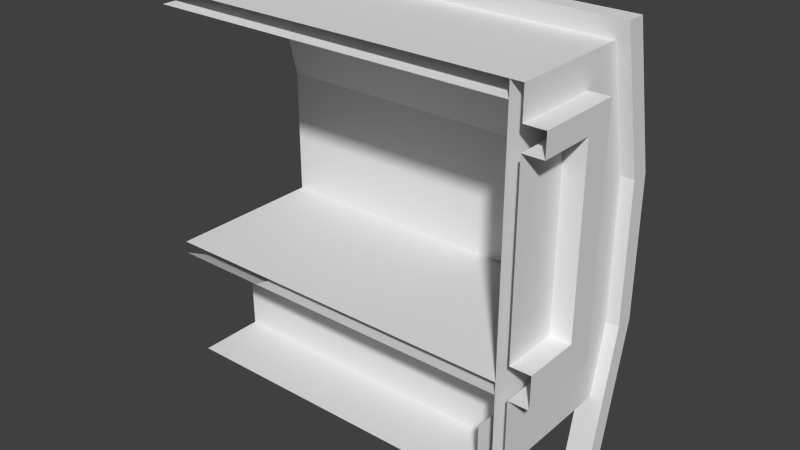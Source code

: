 # Source: modern_wagong.blend  (saved by Blender 2.74.0; exported with 4.5.12 LTS)
import bpy
from mathutils import Matrix  # noqa: F401  (used for matrix-valued properties, if any)

bpy.ops.wm.read_factory_settings(use_empty=True)
scene = bpy.context.scene
scene.name = 'Scene'

# ---- collections
col_collection_1 = bpy.data.collections.new('Collection 1'); scene.collection.children.link(col_collection_1)

# ---- materials (node trees are filled in below, after node groups)
mat_material_003 = bpy.data.materials.new('Material.003')
mat_material_003.alpha_threshold = 0.0
mat_material_003.use_transparent_shadow = False
mat_material_003.roughness = 0.5
mat_material_003.line_color = (0.0, 0.0, 0.0, 1.0)
mat_material_002 = bpy.data.materials.new('Material.002')
mat_material_002.alpha_threshold = 0.0
mat_material_002.use_transparent_shadow = False
mat_material_002.roughness = 0.5
mat_material_002.line_color = (0.0, 0.0, 0.0, 1.0)

# ---- material node trees

# ---- world
world_world = bpy.data.worlds.new('World'); scene.world = world_world
world_world.color = (0.05088, 0.05088, 0.05088)
world_world.use_sun_shadow = False
world_world.sun_shadow_jitter_overblur = 0.0
world_world.cycles.sampling_method = 'MANUAL'
world_world.cycles.sample_map_resolution = 256

# ---- meshes
me_cube_003 = bpy.data.meshes.new('Cube.003')
me_cube_003.from_pydata([(4.575, 1.28, -0.9174), (4.575, 1.498, -0.9174), (4.575, 1.28, 4.083), (4.575, 1.498, 4.083), (4.575, 1.672, 0.7493), (4.575, 1.672, 2.416), (4.575, 1.889, 0.7493), (4.575, 1.889, 2.416), (4.424, 1.28, -0.9174), (4.424, 1.498, -0.9174), (4.424, 1.28, 4.083), (4.424, 1.498, 4.083), (4.424, 1.672, 2.416), (4.424, 1.672, 0.7493), (4.424, 1.889, 0.7493), (4.424, 1.889, 2.416), (4.281, 1.28, -0.9174), (4.281, 1.498, -0.9174), (4.281, 1.28, 4.083), (4.281, 1.498, 4.083), (4.281, -0.1105, 2.416), (4.281, -0.1105, 0.7493), (4.281, 1.889, 0.7493), (4.281, 1.889, 2.416), (4.424, 0.5623, 1.133), (4.281, 1.795, 2.416), (4.281, 1.672, 0.7493), (4.424, 0.5623, 3.508), (4.424, -0.1105, 2.416), (4.424, -0.1105, 0.7493), (4.575, 1.332, 3.863), (4.575, 1.549, 3.863), (4.424, 1.549, 3.863), (4.424, 1.332, 3.863), (4.281, 1.549, 3.863), (4.281, 1.332, 3.863), (4.424, 0.5623, 0.7493), (4.424, 0.5623, 2.416), (4.281, -0.1105, 3.863), (4.424, -0.1105, 3.863), (4.424, 1.633, 3.508), (4.281, 1.633, 3.508), (4.575, 1.415, 3.508), (4.575, 1.633, 3.508), (4.424, 1.415, 3.508), (4.281, -0.1105, 3.683), (4.281, 1.538, 3.683), (4.424, -0.1105, 3.508), (1.065, 1.552, 0.02279), (1.065, 1.77, 0.02279), (1.065, 1.28, 4.083), (1.065, 1.498, 4.083), (1.065, 1.795, 2.416), (1.065, -0.1105, 0.7493), (1.065, 1.889, 0.7493), (1.065, 1.889, 2.416), (1.065, 1.332, 3.863), (1.065, 1.549, 3.863), (1.065, -0.1105, 3.863), (1.065, 1.633, 3.508), (1.065, -0.1105, 3.683), (1.065, 1.538, 3.683), (1.065, 1.28, -0.9174), (1.065, 1.498, -0.9174), (4.281, 1.552, 0.02279), (4.281, 1.77, 0.02279), (4.575, 1.672, 1.133), (4.575, 1.889, 1.133), (4.424, 1.672, 1.133), (4.424, 1.889, 1.133), (4.281, -0.1105, 0.8914), (4.281, 1.889, 1.133), (4.281, 1.795, 0.8914), (4.424, -0.1105, 1.133), (1.065, 1.889, 1.133), (1.065, -0.1105, 0.8914), (1.065, 1.795, 0.8914), (4.575, 1.476, -0.08402), (4.575, 1.694, -0.08402), (4.424, 1.476, -0.08402), (4.424, 1.694, -0.08402), (4.281, -0.1105, -0.08402), (4.281, 1.694, -0.08402), (4.281, 1.476, -0.08402), (4.424, -0.1105, -0.08402), (1.065, 1.829, 0.3861), (1.065, 1.612, 0.3861), (1.065, 1.476, -0.08402), (1.065, 1.694, -0.08402), (4.281, 1.612, 0.3861), (4.281, 1.829, 0.3861), (-0.07629, 1.28, -0.9174), (-0.07629, 1.498, -0.9174), (-0.07629, 1.694, -0.08402), (-0.07629, 1.476, -0.08402), (-0.07629, 1.28, 4.083), (-0.07629, 1.498, 4.083), (-0.07629, 1.795, 2.416), (-0.07629, -0.1105, 0.7493), (-0.07629, 1.889, 0.7493), (-0.07629, 1.889, 2.416), (-0.07629, 1.332, 3.863), (-0.07629, 1.549, 3.863), (-0.07629, -0.1105, 3.863), (-0.07629, 1.633, 3.508), (-0.07629, -0.1105, 3.683), (-0.07629, 1.538, 3.683), (-0.07629, 1.889, 1.133), (-0.07629, -0.1105, 0.8914), (-0.07629, 1.795, 0.8914), (4.281, 0.6915, 0.7493), (4.424, 0.9065, 2.416), (4.424, 0.9065, 0.7493), (4.424, 0.9065, 3.508), (4.424, 0.9065, 1.133), (4.424, 0.9065, -0.08402), (4.281, 0.6034, -0.08402), (4.424, 0.5623, -0.08402), (4.281, 0.5958, 0.7493), (4.281, 0.5517, -0.08402), (4.424, 0.5623, 3.246), (1.065, 1.6, 3.246), (4.424, 1.694, 3.246), (4.281, 1.694, 3.246), (4.575, 1.477, 3.246), (4.575, 1.694, 3.246), (4.424, 1.477, 3.246), (4.281, -0.1105, 3.246), (4.281, 1.6, 3.246), (4.424, -0.1105, 3.246), (1.065, 1.694, 3.246), (-0.07629, 1.694, 3.246), (-0.07629, 1.6, 3.246), (4.424, 0.9065, 3.246), (4.665, 0.5623, 0.7493), (4.665, 0.5623, 1.133), (4.665, 0.5623, 3.246), (4.665, 0.5623, 3.508), (4.665, -0.1105, 0.7493), (4.665, 0.5623, 2.416), (4.665, -0.1105, 3.508), (4.665, -0.1105, 1.133), (4.665, 0.9065, 1.133), (4.665, 0.9065, 3.508), (4.665, -0.1105, 3.246), (4.665, 0.9065, 0.7493), (4.665, 0.9065, 2.416), (4.665, 0.9065, 3.246), (4.028, 0.7899, -0.5904), (4.027, 0.7899, 0.1937), (2.579, 0.9167, -0.5257), (2.579, 1.033, -0.5257), (2.568, 0.9167, -0.6383), (2.568, 1.033, -0.6383), (2.536, 0.9167, -0.7465), (2.535, 1.033, -0.7465), (2.482, 0.9166, -0.8464), (2.482, 1.033, -0.8464), (2.411, 0.9165, -0.9339), (2.41, 1.033, -0.9339), (2.323, 0.9163, -1.006), (2.323, 1.033, -1.006), (2.224, 0.9162, -1.059), (2.223, 1.033, -1.059), (2.115, 0.916, -1.092), (2.115, 1.033, -1.092), (2.003, 0.9159, -1.103), (2.003, 1.032, -1.103), (1.89, 0.9157, -1.092), (1.89, 1.032, -1.092), (1.782, 0.9155, -1.06), (1.782, 1.032, -1.06), (1.682, 0.9154, -1.006), (1.682, 1.032, -1.006), (1.595, 0.9153, -0.9348), (1.595, 1.032, -0.9348), (1.523, 0.9151, -0.8475), (1.523, 1.032, -0.8475), (1.469, 0.9151, -0.7478), (1.469, 1.032, -0.7478), (1.436, 0.915, -0.6396), (1.436, 1.032, -0.6396), (1.425, 0.915, -0.527), (1.425, 1.032, -0.527), (1.436, 0.915, -0.4145), (1.436, 1.032, -0.4145), (1.469, 0.9151, -0.3062), (1.469, 1.032, -0.3062), (1.522, 0.9151, -0.2064), (1.522, 1.032, -0.2064), (1.594, 0.9153, -0.1189), (1.594, 1.032, -0.1189), (1.681, 0.9154, -0.04699), (1.681, 1.032, -0.04699), (1.781, 0.9155, 0.006447), (1.781, 1.032, 0.006447), (1.889, 0.9157, 0.03941), (1.889, 1.032, 0.03941), (2.002, 0.9159, 0.05063), (2.001, 1.032, 0.05063), (2.114, 0.916, 0.03968), (2.114, 1.033, 0.03967), (2.222, 0.9162, 0.006969), (2.222, 1.033, 0.006968), (2.322, 0.9163, -0.04623), (2.322, 1.033, -0.04623), (2.41, 0.9165, -0.1179), (2.41, 1.033, -0.1179), (2.482, 0.9166, -0.2052), (2.481, 1.033, -0.2052), (2.535, 0.9167, -0.3049), (2.535, 1.033, -0.3049), (2.568, 0.9167, -0.4131), (2.568, 1.033, -0.4131), (3.936, 0.9187, -0.5241), (3.936, 1.035, -0.5241), (3.925, 0.9187, -0.6367), (3.925, 1.035, -0.6367), (3.893, 0.9187, -0.7449), (3.892, 1.035, -0.7449), (3.839, 0.9186, -0.8448), (3.839, 1.035, -0.8448), (3.768, 0.9185, -0.9323), (3.767, 1.035, -0.9323), (3.68, 0.9184, -1.004), (3.68, 1.035, -1.004), (3.581, 0.9182, -1.058), (3.58, 1.035, -1.058), (3.472, 0.9181, -1.091), (3.472, 1.035, -1.091), (3.36, 0.9179, -1.102), (3.36, 1.034, -1.102), (3.247, 0.9177, -1.091), (3.247, 1.034, -1.091), (3.139, 0.9176, -1.058), (3.139, 1.034, -1.058), (3.039, 0.9174, -1.005), (3.039, 1.034, -1.005), (2.952, 0.9173, -0.9332), (2.951, 1.034, -0.9332), (2.88, 0.9172, -0.8459), (2.88, 1.034, -0.8459), (2.826, 0.9171, -0.7462), (2.826, 1.034, -0.7462), (2.793, 0.917, -0.638), (2.793, 1.034, -0.638), (2.782, 0.917, -0.5254), (2.782, 1.034, -0.5254), (2.793, 0.917, -0.4129), (2.793, 1.034, -0.4129), (2.826, 0.9171, -0.3046), (2.826, 1.034, -0.3046), (2.879, 0.9172, -0.2048), (2.879, 1.034, -0.2048), (2.951, 0.9173, -0.1172), (2.951, 1.034, -0.1172), (3.038, 0.9174, -0.04539), (3.038, 1.034, -0.04539), (3.138, 0.9176, 0.008051), (3.138, 1.034, 0.00805), (3.246, 0.9177, 0.04101), (3.246, 1.034, 0.04101), (3.358, 0.9179, 0.05223), (3.358, 1.034, 0.05223), (3.471, 0.9181, 0.04128), (3.471, 1.035, 0.04128), (3.579, 0.9182, 0.008572), (3.579, 1.035, 0.008572), (3.679, 0.9184, -0.04463), (3.679, 1.035, -0.04463), (3.767, 0.9185, -0.1163), (3.767, 1.035, -0.1163), (3.839, 0.9186, -0.2036), (3.838, 1.035, -0.2036), (3.892, 0.9187, -0.3033), (3.892, 1.035, -0.3033), (3.925, 0.9187, -0.4115), (3.925, 1.035, -0.4115), (4.029, 0.006009, -0.5904), (4.028, 0.006012, 0.1937), (0.0007034, -1.615e-06, -0.5952), (-0.0004663, 0.7839, -0.5952), (-0.001393, 0.7839, 0.189)], [], [(30, 31, 3, 2), (77, 78, 6, 4), (0, 8, 9, 1), (2, 3, 11, 10), (31, 32, 11, 3), (66, 68, 13, 4), (78, 80, 14, 6), (70, 72, 26, 110, 118, 21), (111, 146, 142, 114), (15, 23, 123, 122), (23, 55, 130, 123), (46, 61, 121, 128), (2, 10, 33, 30), (55, 100, 131, 130), (64, 48, 49, 65), (53, 98, 94, 87), (52, 97, 109, 76), (6, 14, 69, 67), (4, 6, 67, 66), (36, 29, 84, 117), (110, 26, 83, 116), (4, 13, 79, 77), (72, 76, 75, 70), (21, 53, 86, 89), (66, 67, 7, 5), (77, 79, 8, 0), (124, 126, 12, 5), (67, 69, 15, 7), (61, 106, 132, 121), (32, 34, 19, 11), (80, 82, 22, 14), (69, 71, 23, 15), (44, 113, 133, 126), (127, 128, 25, 20), (120, 129, 28, 37), (113, 143, 147, 133), (42, 43, 31, 30), (43, 40, 32, 31), (40, 41, 34, 32), (112, 36, 117, 115), (114, 142, 145, 112), (30, 33, 44, 42), (124, 125, 43, 42), (125, 122, 40, 43), (122, 123, 41, 40), (45, 60, 61, 46), (123, 130, 59, 41), (37, 139, 136, 120), (41, 59, 57, 34), (84, 81, 119, 117), (71, 74, 55, 23), (90, 85, 54, 22), (128, 121, 52, 25), (89, 86, 48, 64), (34, 57, 51, 19), (21, 118, 119, 81), (76, 109, 108, 75), (60, 105, 106, 61), (130, 131, 104, 59), (22, 54, 74, 71), (14, 22, 71, 69), (5, 12, 68, 66), (20, 25, 72, 70), (37, 28, 73, 24), (25, 52, 76, 72), (53, 87, 86), (0, 1, 78, 77), (1, 9, 80, 78), (9, 17, 82, 80), (65, 49, 85, 90), (63, 92, 93, 88), (54, 99, 107, 74), (56, 101, 103, 58), (59, 104, 102, 57), (50, 95, 101, 56), (74, 107, 100, 55), (88, 93, 99, 54), (121, 132, 97, 52), (87, 94, 91, 62), (57, 102, 96, 51), (50, 51, 96, 95), (62, 91, 92, 63), (79, 83, 16, 8), (115, 116, 83, 79), (8, 16, 17, 9), (48, 86, 54, 85, 49), (62, 63, 88, 54, 86, 87), (64, 65, 90, 22, 89), (17, 16, 83, 26, 22, 82), (117, 119, 116, 115), (12, 111, 114, 68), (126, 133, 111, 12), (118, 110, 116, 119), (13, 112, 115, 79), (68, 114, 112, 13), (10, 18, 35, 33), (33, 35, 38, 39), (10, 11, 19, 18), (47, 27, 113, 44, 33, 39), (38, 35, 46, 45), (35, 56, 58, 38), (18, 50, 56, 35), (18, 19, 51, 50), (7, 15, 122, 125), (5, 7, 125, 124), (133, 147, 146, 111), (120, 136, 144, 129), (45, 46, 128, 127), (42, 44, 126, 124), (135, 141, 138, 134), (142, 135, 134, 145), (147, 136, 139, 146), (146, 139, 135, 142), (143, 137, 136, 147), (137, 140, 144, 136), (112, 145, 134, 36), (27, 137, 143, 113), (73, 141, 135, 24), (47, 140, 137, 27), (24, 135, 139, 37), (36, 134, 138, 29), (149, 279, 278, 148), (150, 152, 153, 151), (152, 154, 155, 153), (154, 156, 157, 155), (156, 158, 159, 157), (158, 160, 161, 159), (160, 162, 163, 161), (162, 164, 165, 163), (164, 166, 167, 165), (166, 168, 169, 167), (168, 170, 171, 169), (170, 172, 173, 171), (172, 174, 175, 173), (174, 176, 177, 175), (176, 178, 179, 177), (178, 180, 181, 179), (180, 182, 183, 181), (182, 184, 185, 183), (184, 186, 187, 185), (186, 188, 189, 187), (188, 190, 191, 189), (190, 192, 193, 191), (192, 194, 195, 193), (194, 196, 197, 195), (196, 198, 199, 197), (198, 200, 201, 199), (200, 202, 203, 201), (202, 204, 205, 203), (204, 206, 207, 205), (206, 208, 209, 207), (208, 210, 211, 209), (153, 155, 157, 159, 161, 163, 165, 167, 169, 171, 173, 175, 177, 179, 181, 183, 185, 187, 189, 191, 193, 195, 197, 199, 201, 203, 205, 207, 209, 211, 213, 151), (212, 150, 151, 213), (210, 212, 213, 211), (150, 212, 210, 208, 206, 204, 202, 200, 198, 196, 194, 192, 190, 188, 186, 184, 182, 180, 178, 176, 174, 172, 170, 168, 166, 164, 162, 160, 158, 156, 154, 152), (214, 216, 217, 215), (216, 218, 219, 217), (218, 220, 221, 219), (220, 222, 223, 221), (222, 224, 225, 223), (224, 226, 227, 225), (226, 228, 229, 227), (228, 230, 231, 229), (230, 232, 233, 231), (232, 234, 235, 233), (234, 236, 237, 235), (236, 238, 239, 237), (238, 240, 241, 239), (240, 242, 243, 241), (242, 244, 245, 243), (244, 246, 247, 245), (246, 248, 249, 247), (248, 250, 251, 249), (250, 252, 253, 251), (252, 254, 255, 253), (254, 256, 257, 255), (256, 258, 259, 257), (258, 260, 261, 259), (260, 262, 263, 261), (262, 264, 265, 263), (264, 266, 267, 265), (266, 268, 269, 267), (268, 270, 271, 269), (270, 272, 273, 271), (272, 274, 275, 273), (217, 219, 221, 223, 225, 227, 229, 231, 233, 235, 237, 239, 241, 243, 245, 247, 249, 251, 253, 255, 257, 259, 261, 263, 265, 267, 269, 271, 273, 275, 277, 215), (276, 214, 215, 277), (274, 276, 277, 275), (214, 276, 274, 272, 270, 268, 266, 264, 262, 260, 258, 256, 254, 252, 250, 248, 246, 244, 242, 240, 238, 236, 234, 232, 230, 228, 226, 224, 222, 220, 218, 216), (148, 278, 280, 281), (148, 281, 282, 149)])
me_cube_003.polygons.foreach_set('material_index', [1, 1, 1, 1, 1, 1, 1, 1, 1, 1, 1, 1, 1, 1, 1, 1, 1, 1, 1, 1, 1, 1, 1, 1, 1, 1, 1, 1, 1, 1, 1, 1, 1, 1, 1, 1, 1, 1, 1, 1, 1, 1, 1, 1, 1, 1, 1, 1, 1, 1, 1, 1, 1, 1, 1, 1, 1, 1, 1, 1, 1, 1, 1, 1, 1, 1, 1, 1, 1, 1, 1, 1, 1, 1, 1, 1, 1, 1, 1, 1, 1, 1, 1, 1, 1, 1, 1, 1, 1, 1, 1, 1, 1, 1, 1, 1, 1, 1, 1, 1, 1, 1, 1, 1, 1, 1, 1, 1, 1, 1, 1, 1, 1, 1, 1, 1, 1, 1, 1, 1, 1, 0, 0, 0, 0, 0, 0, 0, 0, 0, 0, 0, 0, 0, 0, 0, 0, 0, 0, 0, 0, 0, 0, 0, 0, 0, 0, 0, 0, 0, 0, 0, 0, 0, 0, 0, 0, 0, 0, 0, 0, 0, 0, 0, 0, 0, 0, 0, 0, 0, 0, 0, 0, 0, 0, 0, 0, 0, 0, 0, 0, 0, 0, 0, 0, 0, 0, 0, 0, 0, 0, 0])
_uv = me_cube_003.uv_layers.new(name='UVMap')
_uv.uv.foreach_set('vector', [0.4164, 0.1783, 0.3982, 0.1823, 0.3984, 0.1631, 0.4166, 0.159, 0.423, 0.5243, 0.4048, 0.5214, 0.399, 0.449, 0.4174, 0.4502, 0.4115, 0.6136, 0.3986, 0.6146, 0.3972, 0.5959, 0.4101, 0.5949, 0.3986, 0.1445, 0.3984, 0.1631, 0.3856, 0.163, 0.3857, 0.1444, 0.3982, 0.1823, 0.3854, 0.1822, 0.3856, 0.163, 0.3984, 0.1631, 0.4171, 0.4167, 0.4299, 0.4164, 0.4305, 0.4496, 0.4174, 0.4502, 0.4048, 0.5214, 0.3917, 0.5224, 0.3863, 0.4496, 0.399, 0.449, 0.7623, 0.7479, 0.7623, 0.911, 0.7501, 0.9004, 0.7501, 0.8166, 0.7501, 0.8084, 0.7501, 0.7479, 0.8788, 0.6717, 0.8582, 0.6717, 0.8582, 0.562, 0.8788, 0.562, 0.3835, 0.3086, 0.3714, 0.3086, 0.3727, 0.236, 0.3849, 0.2362, 0.3714, 0.3086, 0.09821, 0.3082, 0.09836, 0.2353, 0.3727, 0.236, 0.8586, 0.0002948, 0.8586, 0.2755, 0.8209, 0.2755, 0.8209, 0.0002948, 0.4166, 0.159, 0.4294, 0.1592, 0.4292, 0.1784, 0.4164, 0.1783, 0.09821, 0.3082, 0.0004549, 0.3081, 0.0007312, 0.235, 0.09836, 0.2353, 0.3744, 0.5319, 0.09857, 0.533, 0.0985, 0.5143, 0.3743, 0.5133, 0.09828, 0.8441, 0.0003216, 0.8441, 0.000311, 0.6903, 0.09827, 0.6903, 0.7479, 0.2755, 0.7479, 0.3731, 0.6175, 0.3731, 0.6175, 0.2755, 0.399, 0.449, 0.3863, 0.4496, 0.3856, 0.4171, 0.3986, 0.4168, 0.4174, 0.4502, 0.399, 0.449, 0.3986, 0.4168, 0.4171, 0.4167, 0.512, 0.5798, 0.4544, 0.5798, 0.4544, 0.5085, 0.512, 0.5085, 0.7501, 0.8166, 0.7501, 0.9004, 0.6788, 0.8837, 0.6788, 0.809, 0.4174, 0.4502, 0.4305, 0.4496, 0.436, 0.5233, 0.423, 0.5243, 0.6175, 0.0002949, 0.6175, 0.2755, 0.4544, 0.2755, 0.4544, 0.000295, 0.3751, 0.7145, 0.09929, 0.7155, 0.0987, 0.5646, 0.3745, 0.5635, 0.4171, 0.4167, 0.3986, 0.4168, 0.3962, 0.3086, 0.4146, 0.3064, 0.423, 0.5243, 0.436, 0.5233, 0.4415, 0.5968, 0.4286, 0.5978, 0.4157, 0.2323, 0.4285, 0.2325, 0.4276, 0.3063, 0.4146, 0.3064, 0.3986, 0.4168, 0.3856, 0.4171, 0.3835, 0.3086, 0.3962, 0.3086, 0.8586, 0.2755, 0.8586, 0.3731, 0.8209, 0.3731, 0.8209, 0.2755, 0.3854, 0.1822, 0.3732, 0.1821, 0.3733, 0.1629, 0.3856, 0.163, 0.3917, 0.5224, 0.3794, 0.5233, 0.3741, 0.4501, 0.3863, 0.4496, 0.3856, 0.4171, 0.3734, 0.4173, 0.3714, 0.3086, 0.3835, 0.3086, 0.5849, 0.8159, 0.5414, 0.8159, 0.5414, 0.7935, 0.5902, 0.7935, 0.6075, 0.5458, 0.7539, 0.5458, 0.7706, 0.6169, 0.6075, 0.6169, 0.9369, 0.7099, 0.8794, 0.7099, 0.8794, 0.6389, 0.9369, 0.6389, 0.8788, 0.7652, 0.8582, 0.7652, 0.8582, 0.7428, 0.8788, 0.7428, 0.416, 0.2094, 0.3979, 0.2134, 0.3982, 0.1823, 0.4164, 0.1783, 0.3979, 0.2134, 0.3851, 0.2133, 0.3854, 0.1822, 0.3982, 0.1823, 0.3851, 0.2133, 0.3729, 0.2131, 0.3732, 0.1821, 0.3854, 0.1822, 0.5414, 0.5798, 0.512, 0.5798, 0.512, 0.5085, 0.5414, 0.5085, 0.8788, 0.562, 0.8582, 0.562, 0.8582, 0.5291, 0.8788, 0.5291, 0.4164, 0.1783, 0.4292, 0.1784, 0.4288, 0.2095, 0.416, 0.2094, 0.4157, 0.2323, 0.3977, 0.2363, 0.3979, 0.2134, 0.416, 0.2094, 0.3977, 0.2363, 0.3849, 0.2362, 0.3851, 0.2133, 0.3979, 0.2134, 0.3849, 0.2362, 0.3727, 0.236, 0.3729, 0.2131, 0.3851, 0.2133, 0.9997, 0.0002948, 0.9997, 0.2755, 0.8586, 0.2755, 0.8586, 0.0002948, 0.3727, 0.236, 0.09836, 0.2353, 0.09843, 0.2122, 0.3729, 0.2131, 0.9369, 0.6389, 0.9575, 0.6389, 0.9575, 0.7099, 0.9369, 0.7099, 0.3729, 0.2131, 0.09843, 0.2122, 0.09853, 0.1811, 0.3732, 0.1821, 0.6665, 0.7479, 0.6788, 0.7479, 0.6788, 0.8046, 0.6665, 0.8055, 0.3734, 0.4173, 0.0982, 0.4183, 0.09821, 0.3082, 0.3714, 0.3086, 0.3742, 0.4817, 0.09838, 0.4828, 0.09826, 0.4512, 0.3741, 0.4501, 0.8209, 0.0002948, 0.8209, 0.2755, 0.7479, 0.2755, 0.7479, 0.0002949, 0.3745, 0.5635, 0.0987, 0.5646, 0.09857, 0.533, 0.3744, 0.5319, 0.3732, 0.1821, 0.09853, 0.1811, 0.0986, 0.1618, 0.3733, 0.1629, 0.7501, 0.7479, 0.7501, 0.8084, 0.6788, 0.8046, 0.6788, 0.7479, 0.6175, 0.2755, 0.6175, 0.3731, 0.4544, 0.3731, 0.4544, 0.2755, 0.9997, 0.2755, 0.9997, 0.3731, 0.8586, 0.3731, 0.8586, 0.2755, 0.09836, 0.2353, 0.0007312, 0.235, 0.0008166, 0.2119, 0.09843, 0.2122, 0.3741, 0.4501, 0.09826, 0.4512, 0.0982, 0.4183, 0.3734, 0.4173, 0.3863, 0.4496, 0.3741, 0.4501, 0.3734, 0.4173, 0.3856, 0.4171, 0.4146, 0.3064, 0.4276, 0.3063, 0.4299, 0.4164, 0.4171, 0.4167, 0.6075, 0.6169, 0.7706, 0.6169, 0.7706, 0.7473, 0.6075, 0.7473, 0.9369, 0.6389, 0.8794, 0.6389, 0.8794, 0.5291, 0.9369, 0.5291, 0.7479, 0.0002949, 0.7479, 0.2755, 0.6175, 0.2755, 0.6175, 0.0002949, 0.7711, 0.929, 0.9069, 0.8577, 0.9185, 0.8979, 0.4286, 0.5978, 0.4101, 0.5949, 0.4048, 0.5214, 0.423, 0.5243, 0.4101, 0.5949, 0.3972, 0.5959, 0.3917, 0.5224, 0.4048, 0.5214, 0.3972, 0.5959, 0.3849, 0.5968, 0.3794, 0.5233, 0.3917, 0.5224, 0.3743, 0.5133, 0.0985, 0.5143, 0.09838, 0.4828, 0.3742, 0.4817, 0.09827, 0.5982, 0.0003047, 0.5982, 0.0002998, 0.5247, 0.09826, 0.5247, 0.09826, 0.4512, 0.0002948, 0.4512, 0.0002971, 0.4182, 0.0982, 0.4183, 0.09874, 0.1239, 0.001162, 0.1236, 0.00166, 0.0002948, 0.09922, 0.0006892, 0.09843, 0.2122, 0.0008166, 0.2119, 0.0009402, 0.1807, 0.09853, 0.1811, 0.09867, 0.1432, 0.001087, 0.1429, 0.001162, 0.1236, 0.09874, 0.1239, 0.0982, 0.4183, 0.0002971, 0.4182, 0.0004549, 0.3081, 0.09821, 0.3082, 0.09826, 0.5247, 0.0002998, 0.5247, 0.0002948, 0.4512, 0.09826, 0.4512, 0.8209, 0.2755, 0.8209, 0.3731, 0.7479, 0.3731, 0.7479, 0.2755, 0.09827, 0.6903, 0.000311, 0.6903, 0.000306, 0.6168, 0.09827, 0.6168, 0.09853, 0.1811, 0.0009402, 0.1807, 0.001015, 0.1615, 0.0986, 0.1618, 0.09867, 0.1432, 0.0986, 0.1618, 0.001015, 0.1615, 0.001087, 0.1429, 0.09827, 0.6168, 0.000306, 0.6168, 0.0003047, 0.5982, 0.09827, 0.5982, 0.436, 0.5233, 0.4483, 0.5224, 0.4538, 0.5959, 0.4415, 0.5968, 0.6665, 0.835, 0.6788, 0.809, 0.6788, 0.8837, 0.6665, 0.8837, 0.3986, 0.6146, 0.3862, 0.6155, 0.3849, 0.5968, 0.3972, 0.5959, 0.8899, 0.8848, 0.9185, 0.8979, 0.9423, 0.929, 0.9136, 0.9159, 0.885, 0.9028, 0.8901, 0.7864, 0.9088, 0.7864, 0.9255, 0.8577, 0.9423, 0.929, 0.9185, 0.8979, 0.9069, 0.8577, 0.8816, 0.3737, 0.8964, 0.385, 0.8816, 0.4128, 0.8668, 0.4407, 0.8668, 0.4015, 0.6075, 0.8855, 0.6075, 0.8669, 0.6788, 0.8837, 0.7501, 0.9004, 0.7501, 0.9191, 0.6788, 0.9023, 0.6665, 0.8055, 0.6788, 0.8046, 0.6788, 0.809, 0.6665, 0.835, 0.6069, 0.7224, 0.5414, 0.7224, 0.5414, 0.6127, 0.6069, 0.6127, 0.5902, 0.7935, 0.5414, 0.7935, 0.5414, 0.7224, 0.6069, 0.7224, 0.7501, 0.8084, 0.7501, 0.8166, 0.6788, 0.809, 0.6788, 0.8046, 0.6069, 0.5798, 0.5414, 0.5798, 0.5414, 0.5085, 0.5902, 0.5085, 0.6069, 0.6127, 0.5414, 0.6127, 0.5414, 0.5798, 0.6069, 0.5798, 0.3857, 0.1444, 0.3734, 0.1443, 0.3735, 0.125, 0.3858, 0.1251, 0.3858, 0.1251, 0.3735, 0.125, 0.3742, 0.001702, 0.3864, 0.001764, 0.3857, 0.1444, 0.3856, 0.163, 0.3733, 0.1629, 0.3734, 0.1443, 0.4544, 0.8159, 0.512, 0.8159, 0.5414, 0.8159, 0.5849, 0.8159, 0.5778, 0.8462, 0.4544, 0.8462, 0.4544, 0.8468, 0.5778, 0.8468, 0.5955, 0.8623, 0.4544, 0.8623, 0.3735, 0.125, 0.09874, 0.1239, 0.09922, 0.0006892, 0.374, 0.00179, 0.3734, 0.1443, 0.09867, 0.1432, 0.09874, 0.1239, 0.3735, 0.125, 0.3734, 0.1443, 0.3733, 0.1629, 0.0986, 0.1618, 0.09867, 0.1432, 0.3962, 0.3086, 0.3835, 0.3086, 0.3849, 0.2362, 0.3977, 0.2363, 0.4146, 0.3064, 0.3962, 0.3086, 0.3977, 0.2363, 0.4157, 0.2323, 0.8788, 0.7428, 0.8582, 0.7428, 0.8582, 0.6717, 0.8788, 0.6717, 0.9369, 0.7099, 0.9369, 0.7305, 0.8794, 0.7305, 0.8794, 0.7099, 0.6075, 0.5085, 0.7486, 0.5085, 0.7539, 0.5458, 0.6075, 0.5458, 0.416, 0.2094, 0.4288, 0.2095, 0.4285, 0.2325, 0.4157, 0.2323, 0.8287, 0.562, 0.7711, 0.562, 0.7711, 0.5291, 0.8287, 0.5291, 0.8582, 0.562, 0.8287, 0.562, 0.8287, 0.5291, 0.8582, 0.5291, 0.8582, 0.7428, 0.8287, 0.7428, 0.8287, 0.6717, 0.8582, 0.6717, 0.8582, 0.6717, 0.8287, 0.6717, 0.8287, 0.562, 0.8582, 0.562, 0.8582, 0.7652, 0.8287, 0.7652, 0.8287, 0.7428, 0.8582, 0.7428, 0.8287, 0.7652, 0.7711, 0.7652, 0.7711, 0.7428, 0.8287, 0.7428, 0.8582, 0.5085, 0.8582, 0.5291, 0.8287, 0.5291, 0.8287, 0.5085, 0.8287, 0.7858, 0.8287, 0.7652, 0.8582, 0.7652, 0.8582, 0.7858, 0.8794, 0.5291, 0.8794, 0.5085, 0.9369, 0.5085, 0.9369, 0.5291, 0.7711, 0.7858, 0.7711, 0.7652, 0.8287, 0.7652, 0.8287, 0.7858, 0.9369, 0.5291, 0.9575, 0.5291, 0.9575, 0.6389, 0.9369, 0.6389, 0.8287, 0.5085, 0.8287, 0.5291, 0.7711, 0.5291, 0.7711, 0.5085, 0.8662, 0.4408, 0.8662, 0.5079, 0.7991, 0.5079, 0.7991, 0.4408, 0.6377, 0.9436, 0.6474, 0.9436, 0.6474, 0.9536, 0.6377, 0.9536, 0.6474, 0.9436, 0.657, 0.9436, 0.657, 0.9536, 0.6474, 0.9536, 0.657, 0.9436, 0.6667, 0.9436, 0.6667, 0.9536, 0.657, 0.9536, 0.6667, 0.9436, 0.6764, 0.9436, 0.6764, 0.9536, 0.6667, 0.9536, 0.6764, 0.9436, 0.6861, 0.9436, 0.6861, 0.9536, 0.6764, 0.9536, 0.6861, 0.9436, 0.6958, 0.9436, 0.6958, 0.9536, 0.6861, 0.9536, 0.6958, 0.9436, 0.7054, 0.9436, 0.7054, 0.9536, 0.6958, 0.9536, 0.3957, 0.9436, 0.4054, 0.9436, 0.4054, 0.9536, 0.3957, 0.9536, 0.4054, 0.9436, 0.4151, 0.9436, 0.4151, 0.9536, 0.4054, 0.9536, 0.4151, 0.9436, 0.4248, 0.9436, 0.4248, 0.9536, 0.4151, 0.9536, 0.4248, 0.9436, 0.4344, 0.9436, 0.4344, 0.9536, 0.4248, 0.9536, 0.4344, 0.9436, 0.4441, 0.9436, 0.4441, 0.9536, 0.4344, 0.9536, 0.4441, 0.9436, 0.4538, 0.9436, 0.4538, 0.9536, 0.4441, 0.9536, 0.4538, 0.9436, 0.4635, 0.9436, 0.4635, 0.9536, 0.4538, 0.9536, 0.4635, 0.9436, 0.4732, 0.9436, 0.4732, 0.9536, 0.4635, 0.9536, 0.4732, 0.9436, 0.4828, 0.9436, 0.4828, 0.9536, 0.4732, 0.9536, 0.4828, 0.9436, 0.4925, 0.9436, 0.4925, 0.9536, 0.4828, 0.9536, 0.4925, 0.9436, 0.5022, 0.9436, 0.5022, 0.9536, 0.4925, 0.9536, 0.5022, 0.9436, 0.5119, 0.9436, 0.5119, 0.9536, 0.5022, 0.9536, 0.5119, 0.9436, 0.5215, 0.9436, 0.5215, 0.9536, 0.5119, 0.9536, 0.5215, 0.9436, 0.5312, 0.9436, 0.5312, 0.9536, 0.5215, 0.9536, 0.5312, 0.9436, 0.5409, 0.9436, 0.5409, 0.9536, 0.5312, 0.9536, 0.5409, 0.9436, 0.5506, 0.9436, 0.5506, 0.9536, 0.5409, 0.9536, 0.5506, 0.9436, 0.5603, 0.9436, 0.5603, 0.9536, 0.5506, 0.9536, 0.5603, 0.9436, 0.5699, 0.9436, 0.5699, 0.9536, 0.5603, 0.9536, 0.5699, 0.9436, 0.5796, 0.9436, 0.5796, 0.9536, 0.5699, 0.9536, 0.5796, 0.9436, 0.5893, 0.9436, 0.5893, 0.9536, 0.5796, 0.9536, 0.5893, 0.9436, 0.599, 0.9436, 0.599, 0.9536, 0.5893, 0.9536, 0.599, 0.9436, 0.6087, 0.9436, 0.6087, 0.9536, 0.599, 0.9536, 0.6087, 0.9436, 0.6183, 0.9436, 0.6183, 0.9536, 0.6087, 0.9536, 0.005887, 0.9171, 0.002183, 0.9082, 0.0002948, 0.8987, 0.0002948, 0.889, 0.002183, 0.8795, 0.005887, 0.8706, 0.01126, 0.8625, 0.01811, 0.8557, 0.02615, 0.8503, 0.0351, 0.8466, 0.04459, 0.8447, 0.05427, 0.8447, 0.06376, 0.8466, 0.0727, 0.8503, 0.08075, 0.8557, 0.08759, 0.8625, 0.09297, 0.8706, 0.09668, 0.8795, 0.09856, 0.889, 0.09856, 0.8987, 0.09667, 0.9082, 0.09297, 0.9171, 0.08759, 0.9252, 0.08075, 0.932, 0.0727, 0.9374, 0.06376, 0.9411, 0.05427, 0.943, 0.04459, 0.943, 0.0351, 0.9411, 0.02616, 0.9374, 0.01811, 0.932, 0.01126, 0.9252, 0.628, 0.9436, 0.6377, 0.9436, 0.6377, 0.9536, 0.628, 0.9536, 0.6183, 0.9436, 0.628, 0.9436, 0.628, 0.9536, 0.6183, 0.9536, 0.1955, 0.8795, 0.1974, 0.889, 0.1974, 0.8987, 0.1955, 0.9082, 0.1918, 0.9171, 0.1865, 0.9252, 0.1796, 0.932, 0.1716, 0.9374, 0.1626, 0.9411, 0.1531, 0.943, 0.1434, 0.943, 0.134, 0.9411, 0.125, 0.9374, 0.117, 0.932, 0.1101, 0.9252, 0.1047, 0.9171, 0.101, 0.9082, 0.09915, 0.8987, 0.09915, 0.889, 0.101, 0.8795, 0.1047, 0.8706, 0.1101, 0.8625, 0.117, 0.8557, 0.125, 0.8503, 0.134, 0.8466, 0.1434, 0.8447, 0.1531, 0.8447, 0.1626, 0.8466, 0.1716, 0.8503, 0.1796, 0.8557, 0.1865, 0.8625, 0.1918, 0.8706, 0.3177, 0.9436, 0.3274, 0.9436, 0.3274, 0.9536, 0.3177, 0.9536, 0.3274, 0.9436, 0.3371, 0.9436, 0.3371, 0.9536, 0.3274, 0.9536, 0.3371, 0.9436, 0.3467, 0.9436, 0.3467, 0.9536, 0.3371, 0.9536, 0.3467, 0.9436, 0.3564, 0.9436, 0.3564, 0.9536, 0.3467, 0.9536, 0.3564, 0.9436, 0.3661, 0.9436, 0.3661, 0.9536, 0.3564, 0.9536, 0.3661, 0.9436, 0.3758, 0.9436, 0.3758, 0.9536, 0.3661, 0.9536, 0.3758, 0.9436, 0.3855, 0.9436, 0.3855, 0.9536, 0.3758, 0.9536, 0.3855, 0.9436, 0.3951, 0.9436, 0.3951, 0.9536, 0.3855, 0.9536, 0.08542, 0.9436, 0.0951, 0.9436, 0.0951, 0.9536, 0.08542, 0.9536, 0.0951, 0.9436, 0.1048, 0.9436, 0.1048, 0.9536, 0.0951, 0.9536, 0.1048, 0.9436, 0.1145, 0.9436, 0.1145, 0.9536, 0.1048, 0.9536, 0.1145, 0.9436, 0.1241, 0.9436, 0.1241, 0.9536, 0.1145, 0.9536, 0.1241, 0.9436, 0.1338, 0.9436, 0.1338, 0.9536, 0.1241, 0.9536, 0.1338, 0.9436, 0.1435, 0.9436, 0.1435, 0.9536, 0.1338, 0.9536, 0.1435, 0.9436, 0.1532, 0.9436, 0.1532, 0.9536, 0.1435, 0.9536, 0.1532, 0.9436, 0.1629, 0.9436, 0.1629, 0.9536, 0.1532, 0.9536, 0.1629, 0.9436, 0.1725, 0.9436, 0.1725, 0.9536, 0.1629, 0.9536, 0.1725, 0.9436, 0.1822, 0.9436, 0.1822, 0.9536, 0.1725, 0.9536, 0.1822, 0.9436, 0.1919, 0.9436, 0.1919, 0.9536, 0.1822, 0.9536, 0.1919, 0.9436, 0.2016, 0.9436, 0.2016, 0.9536, 0.1919, 0.9536, 0.2016, 0.9436, 0.2112, 0.9436, 0.2112, 0.9536, 0.2016, 0.9536, 0.2112, 0.9436, 0.2209, 0.9436, 0.2209, 0.9536, 0.2112, 0.9536, 0.2209, 0.9436, 0.2306, 0.9436, 0.2306, 0.9536, 0.2209, 0.9536, 0.2306, 0.9436, 0.2403, 0.9436, 0.2403, 0.9536, 0.2306, 0.9536, 0.2403, 0.9436, 0.25, 0.9436, 0.25, 0.9536, 0.2403, 0.9536, 0.25, 0.9436, 0.2596, 0.9436, 0.2596, 0.9536, 0.25, 0.9536, 0.2596, 0.9436, 0.2693, 0.9436, 0.2693, 0.9536, 0.2596, 0.9536, 0.2693, 0.9436, 0.279, 0.9436, 0.279, 0.9536, 0.2693, 0.9536, 0.279, 0.9436, 0.2887, 0.9436, 0.2887, 0.9536, 0.279, 0.9536, 0.2887, 0.9436, 0.2984, 0.9436, 0.2984, 0.9536, 0.2887, 0.9536, 0.2988, 0.8795, 0.3025, 0.8706, 0.3078, 0.8625, 0.3147, 0.8557, 0.3227, 0.8503, 0.3317, 0.8466, 0.3412, 0.8447, 0.3508, 0.8447, 0.3603, 0.8466, 0.3693, 0.8503, 0.3773, 0.8557, 0.3842, 0.8625, 0.3895, 0.8706, 0.3932, 0.8795, 0.3951, 0.889, 0.3951, 0.8987, 0.3932, 0.9082, 0.3895, 0.9171, 0.3842, 0.9252, 0.3773, 0.932, 0.3693, 0.9374, 0.3603, 0.9411, 0.3508, 0.943, 0.3412, 0.943, 0.3317, 0.9411, 0.3227, 0.9374, 0.3147, 0.932, 0.3078, 0.9252, 0.3025, 0.9171, 0.2988, 0.9082, 0.2969, 0.8987, 0.2969, 0.889, 0.308, 0.9436, 0.3177, 0.9436, 0.3177, 0.9536, 0.308, 0.9536, 0.2984, 0.9436, 0.308, 0.9436, 0.308, 0.9536, 0.2984, 0.9536, 0.2853, 0.9252, 0.2785, 0.932, 0.2704, 0.9374, 0.2615, 0.9411, 0.252, 0.943, 0.2423, 0.943, 0.2328, 0.9411, 0.2239, 0.9374, 0.2158, 0.932, 0.209, 0.9252, 0.2036, 0.9171, 0.1999, 0.9082, 0.198, 0.8987, 0.198, 0.889, 0.1999, 0.8795, 0.2036, 0.8706, 0.209, 0.8625, 0.2158, 0.8557, 0.2239, 0.8503, 0.2328, 0.8466, 0.2423, 0.8447, 0.252, 0.8447, 0.2615, 0.8466, 0.2704, 0.8503, 0.2785, 0.8557, 0.2853, 0.8625, 0.2907, 0.8706, 0.2944, 0.8795, 0.2963, 0.889, 0.2963, 0.8987, 0.2944, 0.9082, 0.2907, 0.9171, 0.7991, 0.4408, 0.7991, 0.5079, 0.4544, 0.5079, 0.4544, 0.4408, 0.7991, 0.4408, 0.4544, 0.4408, 0.4544, 0.3737, 0.7991, 0.3737])
me_cube_003.materials.append(mat_material_003)
me_cube_003.materials.append(mat_material_002)
me_cube_003.use_remesh_preserve_volume = False
me_cube_003.use_remesh_preserve_attributes = False
me_cube_003.use_mirror_vertex_groups = False
me_cube_003.update()

# ---- objects
ob_cube_002 = bpy.data.objects.new('Cube.002', me_cube_003)

# ---- transforms, parenting, visibility, modifiers, constraints
ob_cube_002.location = (0.0, 0.0, -0.08265)
ob_cube_002.lock_rotations_4d = False
ob_cube_002.empty_display_type = 'ARROWS'
ob_cube_002.lineart.crease_threshold = 0.0

# ---- collection membership
col_collection_1.objects.link(ob_cube_002)

# ---- scene / render settings (as saved in the file)
scene.frame_start = 1; scene.frame_end = 250; scene.frame_set(1)
scene.render.engine = 'BLENDER_EEVEE_NEXT'
scene.render.resolution_percentage = 50
scene.render.dither_intensity = 0.0
scene.cycles.use_denoising = False
scene.cycles.samples = 10
scene.cycles.sampling_pattern = 'TABULATED_SOBOL'
scene.cycles.light_sampling_threshold = 0.0
scene.cycles.use_adaptive_sampling = False
scene.cycles.use_light_tree = False
scene.cycles.blur_glossy = 0.0
scene.cycles.pixel_filter_type = 'GAUSSIAN'
scene.cycles.sample_clamp_indirect = 0.0
scene.view_settings.view_transform = 'Standard'
bpy.context.view_layer.update()

# ---- added for rendering (the .blend has no active camera and no usable light): camera, sun
cam_auto = bpy.data.cameras.new('AutoCamera')
cam_auto.lens = 50.0
cam_auto.sensor_width = 36.0
cam_auto.clip_end = 1000.0
ob_auto_camera = bpy.data.objects.new('AutoCamera', cam_auto)
scene.collection.objects.link(ob_auto_camera)
ob_auto_camera.location = (9.05402, -7.22204, 6.81465)
ob_auto_camera.rotation_euler = (1.09748, -7.21219e-08, 0.694738)
scene.camera = ob_auto_camera
light_auto_sun = bpy.data.lights.new('AutoSun', 'SUN')
light_auto_sun.energy = 3.0
light_auto_sun.angle = 0.0523599
ob_auto_sun = bpy.data.objects.new('AutoSun', light_auto_sun)
scene.collection.objects.link(ob_auto_sun)
ob_auto_sun.rotation_euler = (0.872665, 0.174533, 0.523599)
bpy.context.view_layer.update()
